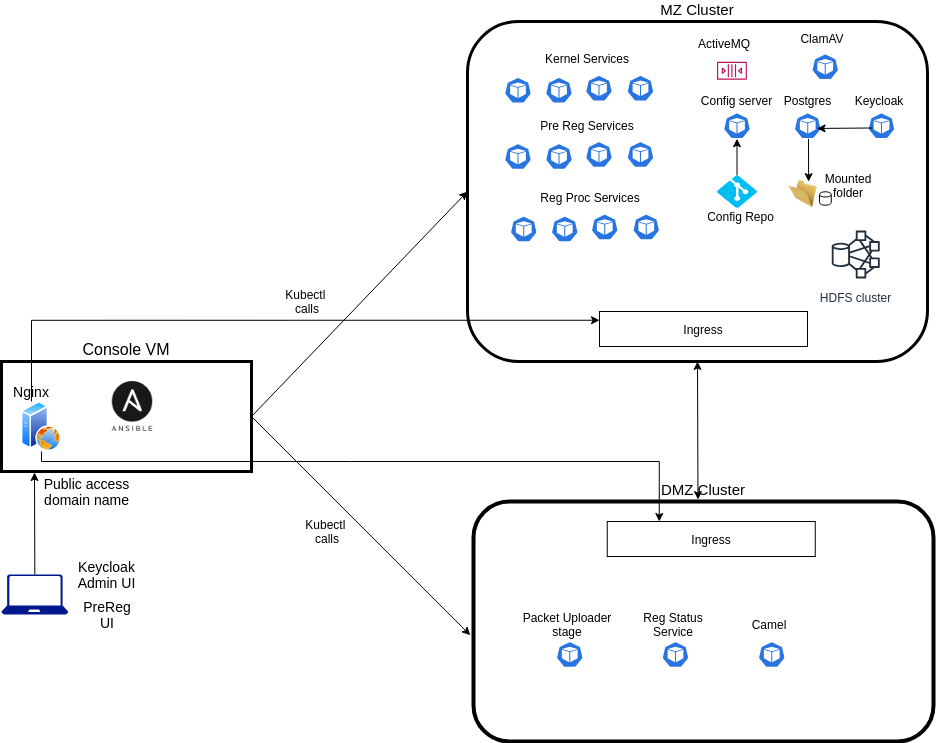

The diagram above was exported from draw.io. Its source (the exported page's mxGraphModel, read from the mxfile embedded in the PNG):
<mxGraphModel dx="795" dy="385" grid="1" gridSize="10" guides="1" tooltips="1" connect="1" arrows="1" fold="1" page="1" pageScale="1" pageWidth="1169" pageHeight="827" math="0" shadow="0">
  <root>
    <mxCell id="0" />
    <mxCell id="1" parent="0" />
    <mxCell id="oChWMdUvNmHhgxfBxgCT-6" value="MZ Cluster" style="rounded=1;whiteSpace=wrap;html=1;labelPosition=center;verticalLabelPosition=top;align=center;verticalAlign=bottom;fontSize=15;strokeWidth=3;" parent="1" vertex="1">
      <mxGeometry x="530" y="40" width="460" height="340" as="geometry" />
    </mxCell>
    <mxCell id="oChWMdUvNmHhgxfBxgCT-2" value="Console VM" style="rounded=0;whiteSpace=wrap;html=1;labelPosition=center;verticalLabelPosition=top;align=center;verticalAlign=bottom;fontSize=16;strokeWidth=3;" parent="1" vertex="1">
      <mxGeometry x="64" y="380" width="250" height="110" as="geometry" />
    </mxCell>
    <mxCell id="oChWMdUvNmHhgxfBxgCT-10" value="DMZ Cluster&lt;br style=&quot;font-size: 15px;&quot;&gt;" style="rounded=1;whiteSpace=wrap;html=1;labelPosition=center;verticalLabelPosition=top;align=center;verticalAlign=bottom;fontSize=15;strokeWidth=4;" parent="1" vertex="1">
      <mxGeometry x="536" y="520" width="460" height="240" as="geometry" />
    </mxCell>
    <mxCell id="oChWMdUvNmHhgxfBxgCT-18" value="" style="endArrow=classic;html=1;exitX=1;exitY=0.5;exitDx=0;exitDy=0;entryX=0;entryY=0.5;entryDx=0;entryDy=0;" parent="1" source="oChWMdUvNmHhgxfBxgCT-2" target="oChWMdUvNmHhgxfBxgCT-6" edge="1">
      <mxGeometry width="50" height="50" relative="1" as="geometry">
        <mxPoint x="404" y="360" as="sourcePoint" />
        <mxPoint x="454" y="310" as="targetPoint" />
      </mxGeometry>
    </mxCell>
    <mxCell id="oChWMdUvNmHhgxfBxgCT-20" value="" style="endArrow=classic;html=1;exitX=1;exitY=0.5;exitDx=0;exitDy=0;entryX=-0.007;entryY=0.557;entryDx=0;entryDy=0;entryPerimeter=0;" parent="1" source="oChWMdUvNmHhgxfBxgCT-2" target="oChWMdUvNmHhgxfBxgCT-10" edge="1">
      <mxGeometry width="50" height="50" relative="1" as="geometry">
        <mxPoint x="244" y="410" as="sourcePoint" />
        <mxPoint x="454" y="360" as="targetPoint" />
      </mxGeometry>
    </mxCell>
    <mxCell id="oChWMdUvNmHhgxfBxgCT-27" value="" style="shape=cylinder;whiteSpace=wrap;html=1;boundedLbl=1;backgroundOutline=1;fontSize=15;" parent="1" vertex="1">
      <mxGeometry x="882" y="210.25" width="11.75" height="13.5" as="geometry" />
    </mxCell>
    <mxCell id="oChWMdUvNmHhgxfBxgCT-28" value="" style="verticalLabelPosition=bottom;html=1;verticalAlign=top;align=center;strokeColor=none;fillColor=#00BEF2;shape=mxgraph.azure.git_repository;fontSize=15;" parent="1" vertex="1">
      <mxGeometry x="779.5" y="193.75" width="40" height="32.5" as="geometry" />
    </mxCell>
    <mxCell id="oChWMdUvNmHhgxfBxgCT-29" value="" style="html=1;dashed=0;whitespace=wrap;fillColor=#2875E2;strokeColor=#ffffff;points=[[0.005,0.63,0],[0.1,0.2,0],[0.9,0.2,0],[0.5,0,0],[0.995,0.63,0],[0.72,0.99,0],[0.5,1,0],[0.28,0.99,0]];shape=mxgraph.kubernetes.icon;prIcon=pod;fontSize=15;" parent="1" vertex="1">
      <mxGeometry x="926" y="131.25" width="36" height="26" as="geometry" />
    </mxCell>
    <mxCell id="oChWMdUvNmHhgxfBxgCT-30" value="" style="html=1;dashed=0;whitespace=wrap;fillColor=#2875E2;strokeColor=#ffffff;points=[[0.005,0.63,0],[0.1,0.2,0],[0.9,0.2,0],[0.5,0,0],[0.995,0.63,0],[0.72,0.99,0],[0.5,1,0],[0.28,0.99,0]];shape=mxgraph.kubernetes.icon;prIcon=pod;fontSize=15;" parent="1" vertex="1">
      <mxGeometry x="562.5" y="95.75" width="36" height="26" as="geometry" />
    </mxCell>
    <mxCell id="oChWMdUvNmHhgxfBxgCT-31" value="" style="html=1;dashed=0;whitespace=wrap;fillColor=#2875E2;strokeColor=#ffffff;points=[[0.005,0.63,0],[0.1,0.2,0],[0.9,0.2,0],[0.5,0,0],[0.995,0.63,0],[0.72,0.99,0],[0.5,1,0],[0.28,0.99,0]];shape=mxgraph.kubernetes.icon;prIcon=pod;fontSize=15;" parent="1" vertex="1">
      <mxGeometry x="864.75" y="72.25" width="46" height="26" as="geometry" />
    </mxCell>
    <mxCell id="oChWMdUvNmHhgxfBxgCT-34" value="" style="html=1;dashed=0;whitespace=wrap;fillColor=#2875E2;strokeColor=#ffffff;points=[[0.005,0.63,0],[0.1,0.2,0],[0.9,0.2,0],[0.5,0,0],[0.995,0.63,0],[0.72,0.99,0],[0.5,1,0],[0.28,0.99,0]];shape=mxgraph.kubernetes.icon;prIcon=pod;fontSize=15;" parent="1" vertex="1">
      <mxGeometry x="598.5" y="95.75" width="46" height="26" as="geometry" />
    </mxCell>
    <mxCell id="oChWMdUvNmHhgxfBxgCT-35" value="" style="html=1;dashed=0;whitespace=wrap;fillColor=#2875E2;strokeColor=#ffffff;points=[[0.005,0.63,0],[0.1,0.2,0],[0.9,0.2,0],[0.5,0,0],[0.995,0.63,0],[0.72,0.99,0],[0.5,1,0],[0.28,0.99,0]];shape=mxgraph.kubernetes.icon;prIcon=pod;fontSize=15;" parent="1" vertex="1">
      <mxGeometry x="638.5" y="93.75" width="46" height="26" as="geometry" />
    </mxCell>
    <mxCell id="oChWMdUvNmHhgxfBxgCT-38" value="&lt;font style=&quot;font-size: 12px&quot;&gt;Config Repo&lt;/font&gt;" style="text;html=1;strokeColor=none;fillColor=none;align=center;verticalAlign=middle;whiteSpace=wrap;rounded=0;fontSize=15;" parent="1" vertex="1">
      <mxGeometry x="767.25" y="226.25" width="72.75" height="16" as="geometry" />
    </mxCell>
    <mxCell id="oChWMdUvNmHhgxfBxgCT-42" value="" style="html=1;dashed=0;whitespace=wrap;fillColor=#2875E2;strokeColor=#ffffff;points=[[0.005,0.63,0],[0.1,0.2,0],[0.9,0.2,0],[0.5,0,0],[0.995,0.63,0],[0.72,0.99,0],[0.5,1,0],[0.28,0.99,0]];shape=mxgraph.kubernetes.icon;prIcon=pod;fontSize=15;" parent="1" vertex="1">
      <mxGeometry x="781.5" y="131.25" width="36" height="26" as="geometry" />
    </mxCell>
    <mxCell id="oChWMdUvNmHhgxfBxgCT-43" value="&lt;font style=&quot;font-size: 12px&quot;&gt;Config server&lt;/font&gt;" style="text;html=1;strokeColor=none;fillColor=none;align=center;verticalAlign=middle;whiteSpace=wrap;rounded=0;fontSize=15;" parent="1" vertex="1">
      <mxGeometry x="747.25" y="98.25" width="104.5" height="40" as="geometry" />
    </mxCell>
    <mxCell id="oChWMdUvNmHhgxfBxgCT-45" value="" style="endArrow=classic;html=1;fontSize=15;entryX=0.5;entryY=1;entryDx=0;entryDy=0;exitX=0.5;exitY=0;exitDx=0;exitDy=0;exitPerimeter=0;entryPerimeter=0;" parent="1" source="oChWMdUvNmHhgxfBxgCT-28" target="oChWMdUvNmHhgxfBxgCT-42" edge="1">
      <mxGeometry width="50" height="50" relative="1" as="geometry">
        <mxPoint x="794" y="197.25" as="sourcePoint" />
        <mxPoint x="844" y="147.25" as="targetPoint" />
      </mxGeometry>
    </mxCell>
    <mxCell id="oChWMdUvNmHhgxfBxgCT-46" value="&lt;font style=&quot;font-size: 12px&quot;&gt;Postgres&lt;/font&gt;" style="text;html=1;strokeColor=none;fillColor=none;align=center;verticalAlign=middle;whiteSpace=wrap;rounded=0;fontSize=15;" parent="1" vertex="1">
      <mxGeometry x="818" y="108.25" width="104.5" height="20" as="geometry" />
    </mxCell>
    <mxCell id="oChWMdUvNmHhgxfBxgCT-47" value="" style="html=1;dashed=0;whitespace=wrap;fillColor=#2875E2;strokeColor=#ffffff;points=[[0.005,0.63,0],[0.1,0.2,0],[0.9,0.2,0],[0.5,0,0],[0.995,0.63,0],[0.72,0.99,0],[0.5,1,0],[0.28,0.99,0]];shape=mxgraph.kubernetes.icon;prIcon=pod;fontSize=15;" parent="1" vertex="1">
      <mxGeometry x="852.25" y="131.25" width="36" height="26" as="geometry" />
    </mxCell>
    <mxCell id="odyYIFGlpL0yZpM5AvX--4" value="" style="image;html=1;labelBackgroundColor=#ffffff;image=img/lib/clip_art/general/Empty_Folder_128x128.png" parent="1" vertex="1">
      <mxGeometry x="842.25" y="199" width="46" height="27" as="geometry" />
    </mxCell>
    <mxCell id="odyYIFGlpL0yZpM5AvX--10" value="" style="endArrow=classic;html=1;entryX=0.628;entryY=0.042;entryDx=0;entryDy=0;entryPerimeter=0;" parent="1" target="odyYIFGlpL0yZpM5AvX--4" edge="1">
      <mxGeometry width="50" height="50" relative="1" as="geometry">
        <mxPoint x="871" y="157.25" as="sourcePoint" />
        <mxPoint x="884" y="187.25" as="targetPoint" />
      </mxGeometry>
    </mxCell>
    <mxCell id="OJW5nVKdZVnXqIisglxK-44" style="edgeStyle=orthogonalEdgeStyle;rounded=0;orthogonalLoop=1;jettySize=auto;html=1;entryX=0.25;entryY=0;entryDx=0;entryDy=0;" parent="1" source="odyYIFGlpL0yZpM5AvX--12" target="OJW5nVKdZVnXqIisglxK-26" edge="1">
      <mxGeometry relative="1" as="geometry">
        <Array as="points">
          <mxPoint x="104" y="480" />
          <mxPoint x="722" y="480" />
        </Array>
      </mxGeometry>
    </mxCell>
    <mxCell id="odyYIFGlpL0yZpM5AvX--12" value="" style="aspect=fixed;perimeter=ellipsePerimeter;html=1;align=center;shadow=0;dashed=0;spacingTop=3;image;image=img/lib/active_directory/web_server.svg;" parent="1" vertex="1">
      <mxGeometry x="84" y="420" width="40" height="50" as="geometry" />
    </mxCell>
    <mxCell id="OJW5nVKdZVnXqIisglxK-43" style="edgeStyle=orthogonalEdgeStyle;rounded=0;orthogonalLoop=1;jettySize=auto;html=1;exitX=0.5;exitY=1;exitDx=0;exitDy=0;entryX=0;entryY=0.25;entryDx=0;entryDy=0;" parent="1" source="odyYIFGlpL0yZpM5AvX--15" target="OJW5nVKdZVnXqIisglxK-25" edge="1">
      <mxGeometry relative="1" as="geometry">
        <Array as="points">
          <mxPoint x="94" y="339" />
        </Array>
      </mxGeometry>
    </mxCell>
    <mxCell id="odyYIFGlpL0yZpM5AvX--15" value="Nginx" style="text;html=1;strokeColor=none;fillColor=none;align=center;verticalAlign=middle;whiteSpace=wrap;rounded=0;fontSize=14;" parent="1" vertex="1">
      <mxGeometry x="74" y="400" width="40" height="20" as="geometry" />
    </mxCell>
    <mxCell id="odyYIFGlpL0yZpM5AvX--16" value="" style="aspect=fixed;pointerEvents=1;shadow=0;dashed=0;html=1;strokeColor=none;labelPosition=center;verticalLabelPosition=bottom;verticalAlign=top;align=center;fillColor=#00188D;shape=mxgraph.azure.laptop;fontSize=14;" parent="1" vertex="1">
      <mxGeometry x="64" y="593" width="66.67" height="40" as="geometry" />
    </mxCell>
    <mxCell id="odyYIFGlpL0yZpM5AvX--17" value="" style="endArrow=classic;html=1;fontSize=14;exitX=0.5;exitY=0;exitDx=0;exitDy=0;exitPerimeter=0;" parent="1" source="odyYIFGlpL0yZpM5AvX--16" edge="1">
      <mxGeometry width="50" height="50" relative="1" as="geometry">
        <mxPoint x="220" y="540" as="sourcePoint" />
        <mxPoint x="97" y="491" as="targetPoint" />
      </mxGeometry>
    </mxCell>
    <mxCell id="odyYIFGlpL0yZpM5AvX--18" value="Public access domain name" style="text;html=1;strokeColor=none;fillColor=none;align=center;verticalAlign=middle;whiteSpace=wrap;rounded=0;fontSize=14;" parent="1" vertex="1">
      <mxGeometry x="99" y="500" width="101" height="20" as="geometry" />
    </mxCell>
    <mxCell id="odyYIFGlpL0yZpM5AvX--21" value="" style="shape=image;aspect=fixed;image=data:image/png,(base64 omitted: 2844 chars);" parent="1" vertex="1">
      <mxGeometry x="174.76" y="400" width="40.48" height="50" as="geometry" />
    </mxCell>
    <mxCell id="odyYIFGlpL0yZpM5AvX--22" value="Keycloak Admin UI&lt;br&gt;" style="text;html=1;strokeColor=none;fillColor=none;align=center;verticalAlign=middle;whiteSpace=wrap;rounded=0;fontSize=14;" parent="1" vertex="1">
      <mxGeometry x="130.24" y="583" width="79" height="20" as="geometry" />
    </mxCell>
    <mxCell id="odyYIFGlpL0yZpM5AvX--23" value="PreReg UI" style="text;html=1;strokeColor=none;fillColor=none;align=center;verticalAlign=middle;whiteSpace=wrap;rounded=0;fontSize=14;" parent="1" vertex="1">
      <mxGeometry x="150" y="623" width="40" height="20" as="geometry" />
    </mxCell>
    <mxCell id="odyYIFGlpL0yZpM5AvX--24" value="&lt;font style=&quot;font-size: 12px&quot;&gt;Keycloak&lt;/font&gt;" style="text;html=1;strokeColor=none;fillColor=none;align=center;verticalAlign=middle;whiteSpace=wrap;rounded=0;fontSize=12;" parent="1" vertex="1">
      <mxGeometry x="922" y="109.25" width="40" height="20" as="geometry" />
    </mxCell>
    <mxCell id="odyYIFGlpL0yZpM5AvX--25" value="ClamAV" style="text;html=1;strokeColor=none;fillColor=none;align=center;verticalAlign=middle;whiteSpace=wrap;rounded=0;fontSize=12;" parent="1" vertex="1">
      <mxGeometry x="864.75" y="47.25" width="40" height="20" as="geometry" />
    </mxCell>
    <mxCell id="OJW5nVKdZVnXqIisglxK-2" value="" style="endArrow=classic;html=1;exitX=0.245;exitY=0.586;exitDx=0;exitDy=0;exitPerimeter=0;entryX=0.759;entryY=0.604;entryDx=0;entryDy=0;entryPerimeter=0;" parent="1" source="oChWMdUvNmHhgxfBxgCT-29" target="oChWMdUvNmHhgxfBxgCT-47" edge="1">
      <mxGeometry width="50" height="50" relative="1" as="geometry">
        <mxPoint x="880" y="170" as="sourcePoint" />
        <mxPoint x="930" y="120" as="targetPoint" />
      </mxGeometry>
    </mxCell>
    <mxCell id="OJW5nVKdZVnXqIisglxK-3" value="" style="html=1;dashed=0;whitespace=wrap;fillColor=#2875E2;strokeColor=#ffffff;points=[[0.005,0.63,0],[0.1,0.2,0],[0.9,0.2,0],[0.5,0,0],[0.995,0.63,0],[0.72,0.99,0],[0.5,1,0],[0.28,0.99,0]];shape=mxgraph.kubernetes.icon;prIcon=pod;fontSize=15;" parent="1" vertex="1">
      <mxGeometry x="680" y="93.75" width="46" height="26" as="geometry" />
    </mxCell>
    <mxCell id="OJW5nVKdZVnXqIisglxK-4" value="Kernel Services" style="text;html=1;strokeColor=none;fillColor=none;align=center;verticalAlign=middle;whiteSpace=wrap;rounded=0;" parent="1" vertex="1">
      <mxGeometry x="600" y="67.25" width="100" height="20" as="geometry" />
    </mxCell>
    <mxCell id="OJW5nVKdZVnXqIisglxK-11" value="" style="html=1;dashed=0;whitespace=wrap;fillColor=#2875E2;strokeColor=#ffffff;points=[[0.005,0.63,0],[0.1,0.2,0],[0.9,0.2,0],[0.5,0,0],[0.995,0.63,0],[0.72,0.99,0],[0.5,1,0],[0.28,0.99,0]];shape=mxgraph.kubernetes.icon;prIcon=pod;fontSize=15;" parent="1" vertex="1">
      <mxGeometry x="562.5" y="162" width="36" height="26" as="geometry" />
    </mxCell>
    <mxCell id="OJW5nVKdZVnXqIisglxK-12" value="" style="html=1;dashed=0;whitespace=wrap;fillColor=#2875E2;strokeColor=#ffffff;points=[[0.005,0.63,0],[0.1,0.2,0],[0.9,0.2,0],[0.5,0,0],[0.995,0.63,0],[0.72,0.99,0],[0.5,1,0],[0.28,0.99,0]];shape=mxgraph.kubernetes.icon;prIcon=pod;fontSize=15;" parent="1" vertex="1">
      <mxGeometry x="598.5" y="162" width="46" height="26" as="geometry" />
    </mxCell>
    <mxCell id="OJW5nVKdZVnXqIisglxK-13" value="" style="html=1;dashed=0;whitespace=wrap;fillColor=#2875E2;strokeColor=#ffffff;points=[[0.005,0.63,0],[0.1,0.2,0],[0.9,0.2,0],[0.5,0,0],[0.995,0.63,0],[0.72,0.99,0],[0.5,1,0],[0.28,0.99,0]];shape=mxgraph.kubernetes.icon;prIcon=pod;fontSize=15;" parent="1" vertex="1">
      <mxGeometry x="638.5" y="160" width="46" height="26" as="geometry" />
    </mxCell>
    <mxCell id="OJW5nVKdZVnXqIisglxK-14" value="" style="html=1;dashed=0;whitespace=wrap;fillColor=#2875E2;strokeColor=#ffffff;points=[[0.005,0.63,0],[0.1,0.2,0],[0.9,0.2,0],[0.5,0,0],[0.995,0.63,0],[0.72,0.99,0],[0.5,1,0],[0.28,0.99,0]];shape=mxgraph.kubernetes.icon;prIcon=pod;fontSize=15;" parent="1" vertex="1">
      <mxGeometry x="680" y="160" width="46" height="26" as="geometry" />
    </mxCell>
    <mxCell id="OJW5nVKdZVnXqIisglxK-15" value="Pre Reg Services" style="text;html=1;strokeColor=none;fillColor=none;align=center;verticalAlign=middle;whiteSpace=wrap;rounded=0;" parent="1" vertex="1">
      <mxGeometry x="600" y="133.5" width="100" height="20" as="geometry" />
    </mxCell>
    <mxCell id="OJW5nVKdZVnXqIisglxK-16" value="" style="html=1;dashed=0;whitespace=wrap;fillColor=#2875E2;strokeColor=#ffffff;points=[[0.005,0.63,0],[0.1,0.2,0],[0.9,0.2,0],[0.5,0,0],[0.995,0.63,0],[0.72,0.99,0],[0.5,1,0],[0.28,0.99,0]];shape=mxgraph.kubernetes.icon;prIcon=pod;fontSize=15;" parent="1" vertex="1">
      <mxGeometry x="568.25" y="234.5" width="36" height="26" as="geometry" />
    </mxCell>
    <mxCell id="OJW5nVKdZVnXqIisglxK-17" value="" style="html=1;dashed=0;whitespace=wrap;fillColor=#2875E2;strokeColor=#ffffff;points=[[0.005,0.63,0],[0.1,0.2,0],[0.9,0.2,0],[0.5,0,0],[0.995,0.63,0],[0.72,0.99,0],[0.5,1,0],[0.28,0.99,0]];shape=mxgraph.kubernetes.icon;prIcon=pod;fontSize=15;" parent="1" vertex="1">
      <mxGeometry x="604.25" y="234.5" width="46" height="26" as="geometry" />
    </mxCell>
    <mxCell id="OJW5nVKdZVnXqIisglxK-18" value="" style="html=1;dashed=0;whitespace=wrap;fillColor=#2875E2;strokeColor=#ffffff;points=[[0.005,0.63,0],[0.1,0.2,0],[0.9,0.2,0],[0.5,0,0],[0.995,0.63,0],[0.72,0.99,0],[0.5,1,0],[0.28,0.99,0]];shape=mxgraph.kubernetes.icon;prIcon=pod;fontSize=15;" parent="1" vertex="1">
      <mxGeometry x="644.25" y="232.5" width="46" height="26" as="geometry" />
    </mxCell>
    <mxCell id="OJW5nVKdZVnXqIisglxK-19" value="" style="html=1;dashed=0;whitespace=wrap;fillColor=#2875E2;strokeColor=#ffffff;points=[[0.005,0.63,0],[0.1,0.2,0],[0.9,0.2,0],[0.5,0,0],[0.995,0.63,0],[0.72,0.99,0],[0.5,1,0],[0.28,0.99,0]];shape=mxgraph.kubernetes.icon;prIcon=pod;fontSize=15;" parent="1" vertex="1">
      <mxGeometry x="685.75" y="232.5" width="46" height="26" as="geometry" />
    </mxCell>
    <mxCell id="OJW5nVKdZVnXqIisglxK-20" value="Reg Proc Services" style="text;html=1;strokeColor=none;fillColor=none;align=center;verticalAlign=middle;whiteSpace=wrap;rounded=0;" parent="1" vertex="1">
      <mxGeometry x="600" y="206" width="105.75" height="20" as="geometry" />
    </mxCell>
    <mxCell id="OJW5nVKdZVnXqIisglxK-22" value="Mounted folder" style="text;html=1;strokeColor=none;fillColor=none;align=center;verticalAlign=middle;whiteSpace=wrap;rounded=0;" parent="1" vertex="1">
      <mxGeometry x="882" y="193.75" width="58" height="20" as="geometry" />
    </mxCell>
    <mxCell id="OJW5nVKdZVnXqIisglxK-25" value="Ingress" style="rounded=0;whiteSpace=wrap;html=1;" parent="1" vertex="1">
      <mxGeometry x="662" y="330" width="208" height="35" as="geometry" />
    </mxCell>
    <mxCell id="OJW5nVKdZVnXqIisglxK-26" value="Ingress" style="rounded=0;whiteSpace=wrap;html=1;" parent="1" vertex="1">
      <mxGeometry x="669.75" y="540" width="208" height="35" as="geometry" />
    </mxCell>
    <mxCell id="OJW5nVKdZVnXqIisglxK-27" value="" style="endArrow=classic;startArrow=classic;html=1;entryX=0.5;entryY=1;entryDx=0;entryDy=0;exitX=0.488;exitY=-0.008;exitDx=0;exitDy=0;exitPerimeter=0;" parent="1" source="oChWMdUvNmHhgxfBxgCT-10" target="oChWMdUvNmHhgxfBxgCT-6" edge="1">
      <mxGeometry width="50" height="50" relative="1" as="geometry">
        <mxPoint x="740" y="470" as="sourcePoint" />
        <mxPoint x="790" y="420" as="targetPoint" />
      </mxGeometry>
    </mxCell>
    <mxCell id="OJW5nVKdZVnXqIisglxK-29" value="Kubectl&amp;nbsp;&lt;br&gt;calls" style="text;html=1;strokeColor=none;fillColor=none;align=center;verticalAlign=middle;whiteSpace=wrap;rounded=0;" parent="1" vertex="1">
      <mxGeometry x="350" y="310" width="40" height="20" as="geometry" />
    </mxCell>
    <mxCell id="OJW5nVKdZVnXqIisglxK-30" value="Kubectl&amp;nbsp;&lt;br&gt;calls" style="text;html=1;strokeColor=none;fillColor=none;align=center;verticalAlign=middle;whiteSpace=wrap;rounded=0;" parent="1" vertex="1">
      <mxGeometry x="370" y="540" width="40" height="20" as="geometry" />
    </mxCell>
    <mxCell id="OJW5nVKdZVnXqIisglxK-31" value="" style="html=1;dashed=0;whitespace=wrap;fillColor=#2875E2;strokeColor=#ffffff;points=[[0.005,0.63,0],[0.1,0.2,0],[0.9,0.2,0],[0.5,0,0],[0.995,0.63,0],[0.72,0.99,0],[0.5,1,0],[0.28,0.99,0]];shape=mxgraph.kubernetes.icon;prIcon=pod;fontSize=15;" parent="1" vertex="1">
      <mxGeometry x="614.25" y="660" width="36" height="26" as="geometry" />
    </mxCell>
    <mxCell id="OJW5nVKdZVnXqIisglxK-32" value="Packet Uploader stage&lt;br&gt;" style="text;html=1;strokeColor=none;fillColor=none;align=center;verticalAlign=middle;whiteSpace=wrap;rounded=0;" parent="1" vertex="1">
      <mxGeometry x="580" y="633" width="100" height="20" as="geometry" />
    </mxCell>
    <mxCell id="OJW5nVKdZVnXqIisglxK-36" value="" style="html=1;dashed=0;whitespace=wrap;fillColor=#2875E2;strokeColor=#ffffff;points=[[0.005,0.63,0],[0.1,0.2,0],[0.9,0.2,0],[0.5,0,0],[0.995,0.63,0],[0.72,0.99,0],[0.5,1,0],[0.28,0.99,0]];shape=mxgraph.kubernetes.icon;prIcon=pod;fontSize=15;" parent="1" vertex="1">
      <mxGeometry x="720" y="660" width="36" height="26" as="geometry" />
    </mxCell>
    <mxCell id="OJW5nVKdZVnXqIisglxK-37" value="Reg Status Service" style="text;html=1;strokeColor=none;fillColor=none;align=center;verticalAlign=middle;whiteSpace=wrap;rounded=0;" parent="1" vertex="1">
      <mxGeometry x="685.75" y="633" width="100" height="20" as="geometry" />
    </mxCell>
    <mxCell id="OJW5nVKdZVnXqIisglxK-38" value="" style="html=1;dashed=0;whitespace=wrap;fillColor=#2875E2;strokeColor=#ffffff;points=[[0.005,0.63,0],[0.1,0.2,0],[0.9,0.2,0],[0.5,0,0],[0.995,0.63,0],[0.72,0.99,0],[0.5,1,0],[0.28,0.99,0]];shape=mxgraph.kubernetes.icon;prIcon=pod;fontSize=15;" parent="1" vertex="1">
      <mxGeometry x="816.25" y="660" width="36" height="26" as="geometry" />
    </mxCell>
    <mxCell id="OJW5nVKdZVnXqIisglxK-39" value="Camel" style="text;html=1;strokeColor=none;fillColor=none;align=center;verticalAlign=middle;whiteSpace=wrap;rounded=0;" parent="1" vertex="1">
      <mxGeometry x="782" y="633" width="100" height="20" as="geometry" />
    </mxCell>
    <mxCell id="OJW5nVKdZVnXqIisglxK-46" value="HDFS cluster" style="outlineConnect=0;fontColor=#232F3E;gradientColor=none;strokeColor=#232F3E;fillColor=#ffffff;dashed=0;verticalLabelPosition=bottom;verticalAlign=top;align=center;html=1;fontSize=12;fontStyle=0;aspect=fixed;shape=mxgraph.aws4.resourceIcon;resIcon=mxgraph.aws4.hdfs_cluster;" parent="1" vertex="1">
      <mxGeometry x="888.25" y="243" width="60" height="60" as="geometry" />
    </mxCell>
    <mxCell id="OJW5nVKdZVnXqIisglxK-48" value="" style="outlineConnect=0;fontColor=#232F3E;gradientColor=none;fillColor=#BC1356;strokeColor=none;dashed=0;verticalLabelPosition=bottom;verticalAlign=top;align=center;html=1;fontSize=12;fontStyle=0;aspect=fixed;pointerEvents=1;shape=mxgraph.aws4.queue;" parent="1" vertex="1">
      <mxGeometry x="779.5" y="80.25" width="29.87" height="18" as="geometry" />
    </mxCell>
    <mxCell id="OJW5nVKdZVnXqIisglxK-49" value="ActiveMQ" style="text;html=1;strokeColor=none;fillColor=none;align=center;verticalAlign=middle;whiteSpace=wrap;rounded=0;" parent="1" vertex="1">
      <mxGeometry x="767" y="52" width="40" height="20" as="geometry" />
    </mxCell>
  </root>
</mxGraphModel>